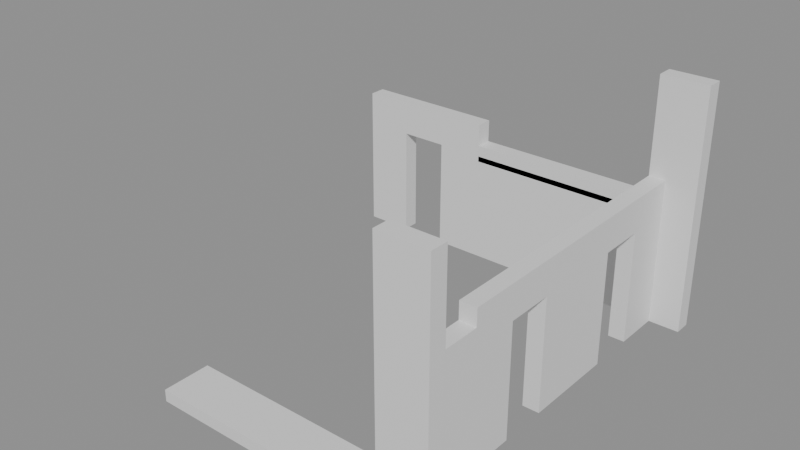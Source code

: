 # Source: building_lego.blend  (saved by Blender 5.0.119; exported with 4.5.12 LTS)
import bpy
from mathutils import Matrix  # noqa: F401  (used for matrix-valued properties, if any)

bpy.ops.wm.read_factory_settings(use_empty=True)
scene = bpy.context.scene
scene.name = 'Scene'

# ---- collections
col_01_paredes_externas = bpy.data.collections.new('01_Paredes_Externas'); scene.collection.children.link(col_01_paredes_externas)
col_03_pisos_escadas = bpy.data.collections.new('03_Pisos_Escadas'); scene.collection.children.link(col_03_pisos_escadas)

# ---- materials (node trees are filled in below, after node groups)
mat_mat_parede_externa = bpy.data.materials.new('Mat_Parede_Externa')
mat_mat_pisos = bpy.data.materials.new('Mat_Pisos')

# ---- material node trees
mat_mat_parede_externa.use_nodes = True; mat_mat_parede_externa.node_tree.nodes.clear()
_N = mat_mat_parede_externa.node_tree.nodes; _L = mat_mat_parede_externa.node_tree.links
n0 = _N.new('ShaderNodeBsdfPrincipled'); n0.name = 'BSDF - Pré-fundamentado'; n0.location = (-200, 100)
n1 = _N.new('ShaderNodeOutputMaterial'); n1.name = 'Saída de material'; n1.location = (200, 100)
_L.new(n0.outputs[0], n1.inputs[0])
n1.is_active_output = True
mat_mat_pisos.use_nodes = True; mat_mat_pisos.node_tree.nodes.clear()
_N = mat_mat_pisos.node_tree.nodes; _L = mat_mat_pisos.node_tree.links
n0 = _N.new('ShaderNodeBsdfPrincipled'); n0.name = 'BSDF - Pré-fundamentado'; n0.location = (-200, 100)
n1 = _N.new('ShaderNodeOutputMaterial'); n1.name = 'Saída de material'; n1.location = (200, 100)
_L.new(n0.outputs[0], n1.inputs[0])
n1.is_active_output = True

# ---- meshes
me_bloco_stone_post_1239_3655_z10 = bpy.data.meshes.new('Bloco_stone_post_1239_3655_z10')
me_bloco_stone_post_1239_3655_z10.from_pydata([(-0.5, -0.175, -1.2), (0.5, -0.175, -1.2), (0.5, 0.175, -1.2), (-0.5, 0.175, -1.2), (-0.5, -0.175, 1.2), (0.5, -0.175, 1.2), (0.5, 0.175, 1.2), (-0.5, 0.175, 1.2)], [], [(0, 1, 2, 3), (4, 7, 6, 5), (0, 4, 5, 1), (2, 6, 7, 3), (0, 3, 7, 4), (1, 5, 6, 2)])
me_bloco_stone_post_1239_3655_z10.materials.append(mat_mat_parede_externa)
me_bloco_stone_post_1239_3655_z10.update()
me_bloco_stone_post_1239_3655_z30 = bpy.data.meshes.new('Bloco_stone_post_1239_3655_z30')
me_bloco_stone_post_1239_3655_z30.from_pydata([(-0.5, -0.175, -0.18), (0.5, -0.175, -0.18), (0.5, 0.175, -0.18), (-0.5, 0.175, -0.18), (-0.5, -0.175, 0.18), (0.5, -0.175, 0.18), (0.5, 0.175, 0.18), (-0.5, 0.175, 0.18)], [], [(0, 1, 2, 3), (4, 7, 6, 5), (0, 4, 5, 1), (2, 6, 7, 3), (0, 3, 7, 4), (1, 5, 6, 2)])
me_bloco_stone_post_1239_3655_z30.materials.append(mat_mat_parede_externa)
me_bloco_stone_post_1239_3655_z30.update()
me_bloco_stone_pillar_1239_3655_z33 = bpy.data.meshes.new('Bloco_stone_pillar_1239_3655_z33')
me_bloco_stone_pillar_1239_3655_z33.from_pydata([(-0.5, -0.175, -1.2), (0.5, -0.175, -1.2), (0.5, 0.175, -1.2), (-0.5, 0.175, -1.2), (-0.5, -0.175, 1.2), (0.5, -0.175, 1.2), (0.5, 0.175, 1.2), (-0.5, 0.175, 1.2)], [], [(0, 1, 2, 3), (4, 7, 6, 5), (0, 4, 5, 1), (2, 6, 7, 3), (0, 3, 7, 4), (1, 5, 6, 2)])
me_bloco_stone_pillar_1239_3655_z33.materials.append(mat_mat_parede_externa)
me_bloco_stone_pillar_1239_3655_z33.update()
me_bloco_stone_arch_1232_3663_z10 = bpy.data.meshes.new('Bloco_stone_arch_1232_3663_z10')
me_bloco_stone_arch_1232_3663_z10.from_pydata([(-0.5, -0.175, -1.2), (0.5, -0.175, -1.2), (0.5, 0.175, -1.2), (-0.5, 0.175, -1.2), (-0.5, -0.175, 1.2), (0.5, -0.175, 1.2), (0.5, 0.175, 1.2), (-0.5, 0.175, 1.2)], [], [(0, 1, 2, 3), (4, 7, 6, 5), (0, 4, 5, 1), (2, 6, 7, 3), (0, 3, 7, 4), (1, 5, 6, 2)])
me_bloco_stone_arch_1232_3663_z10.materials.append(mat_mat_parede_externa)
me_bloco_stone_arch_1232_3663_z10.update()
me_bloco_stone_wall_1232_3663_z30 = bpy.data.meshes.new('Bloco_stone_wall_1232_3663_z30')
me_bloco_stone_wall_1232_3663_z30.from_pydata([(-0.5, -0.175, -0.18), (0.5, -0.175, -0.18), (0.5, 0.175, -0.18), (-0.5, 0.175, -0.18), (-0.5, -0.175, 0.18), (0.5, -0.175, 0.18), (0.5, 0.175, 0.18), (-0.5, 0.175, 0.18)], [], [(0, 1, 2, 3), (4, 7, 6, 5), (0, 4, 5, 1), (2, 6, 7, 3), (0, 3, 7, 4), (1, 5, 6, 2)])
me_bloco_stone_wall_1232_3663_z30.materials.append(mat_mat_parede_externa)
me_bloco_stone_wall_1232_3663_z30.update()
me_bloco_stone_arch_1232_3663_z33 = bpy.data.meshes.new('Bloco_stone_arch_1232_3663_z33')
me_bloco_stone_arch_1232_3663_z33.from_pydata([(-0.5, -0.175, -0.18), (0.5, -0.175, -0.18), (0.5, 0.175, -0.18), (-0.5, 0.175, -0.18), (-0.5, -0.175, 0.18), (0.5, -0.175, 0.18), (0.5, 0.175, 0.18), (-0.5, 0.175, 0.18)], [], [(0, 1, 2, 3), (4, 7, 6, 5), (0, 4, 5, 1), (2, 6, 7, 3), (0, 3, 7, 4), (1, 5, 6, 2)])
me_bloco_stone_arch_1232_3663_z33.materials.append(mat_mat_parede_externa)
me_bloco_stone_arch_1232_3663_z33.update()
me_bloco_stone_wall_1233_3663_z30 = bpy.data.meshes.new('Bloco_stone_wall_1233_3663_z30')
me_bloco_stone_wall_1233_3663_z30.from_pydata([(-0.5, -0.175, -0.18), (0.5, -0.175, -0.18), (0.5, 0.175, -0.18), (-0.5, 0.175, -0.18), (-0.5, -0.175, 0.18), (0.5, -0.175, 0.18), (0.5, 0.175, 0.18), (-0.5, 0.175, 0.18)], [], [(0, 1, 2, 3), (4, 7, 6, 5), (0, 4, 5, 1), (2, 6, 7, 3), (0, 3, 7, 4), (1, 5, 6, 2)])
me_bloco_stone_wall_1233_3663_z30.materials.append(mat_mat_parede_externa)
me_bloco_stone_wall_1233_3663_z30.update()
me_bloco_stone_wall_1233_3663_z33 = bpy.data.meshes.new('Bloco_stone_wall_1233_3663_z33')
me_bloco_stone_wall_1233_3663_z33.from_pydata([(-0.5, -0.175, -0.18), (0.5, -0.175, -0.18), (0.5, 0.175, -0.18), (-0.5, 0.175, -0.18), (-0.5, -0.175, 0.18), (0.5, -0.175, 0.18), (0.5, 0.175, 0.18), (-0.5, 0.175, 0.18)], [], [(0, 1, 2, 3), (4, 7, 6, 5), (0, 4, 5, 1), (2, 6, 7, 3), (0, 3, 7, 4), (1, 5, 6, 2)])
me_bloco_stone_wall_1233_3663_z33.materials.append(mat_mat_parede_externa)
me_bloco_stone_wall_1233_3663_z33.update()
me_bloco_stone_arch_1234_3663_z10 = bpy.data.meshes.new('Bloco_stone_arch_1234_3663_z10')
me_bloco_stone_arch_1234_3663_z10.from_pydata([(-0.5, -0.175, -1.2), (0.5, -0.175, -1.2), (0.5, 0.175, -1.2), (-0.5, 0.175, -1.2), (-0.5, -0.175, 1.2), (0.5, -0.175, 1.2), (0.5, 0.175, 1.2), (-0.5, 0.175, 1.2)], [], [(0, 1, 2, 3), (4, 7, 6, 5), (0, 4, 5, 1), (2, 6, 7, 3), (0, 3, 7, 4), (1, 5, 6, 2)])
me_bloco_stone_arch_1234_3663_z10.materials.append(mat_mat_parede_externa)
me_bloco_stone_arch_1234_3663_z10.update()
me_bloco_stone_wall_1234_3663_z30 = bpy.data.meshes.new('Bloco_stone_wall_1234_3663_z30')
me_bloco_stone_wall_1234_3663_z30.from_pydata([(-0.5, -0.175, -0.18), (0.5, -0.175, -0.18), (0.5, 0.175, -0.18), (-0.5, 0.175, -0.18), (-0.5, -0.175, 0.18), (0.5, -0.175, 0.18), (0.5, 0.175, 0.18), (-0.5, 0.175, 0.18)], [], [(0, 1, 2, 3), (4, 7, 6, 5), (0, 4, 5, 1), (2, 6, 7, 3), (0, 3, 7, 4), (1, 5, 6, 2)])
me_bloco_stone_wall_1234_3663_z30.materials.append(mat_mat_parede_externa)
me_bloco_stone_wall_1234_3663_z30.update()
me_bloco_stone_arch_1234_3663_z33 = bpy.data.meshes.new('Bloco_stone_arch_1234_3663_z33')
me_bloco_stone_arch_1234_3663_z33.from_pydata([(-0.5, -0.175, -0.18), (0.5, -0.175, -0.18), (0.5, 0.175, -0.18), (-0.5, 0.175, -0.18), (-0.5, -0.175, 0.18), (0.5, -0.175, 0.18), (0.5, 0.175, 0.18), (-0.5, 0.175, 0.18)], [], [(0, 1, 2, 3), (4, 7, 6, 5), (0, 4, 5, 1), (2, 6, 7, 3), (0, 3, 7, 4), (1, 5, 6, 2)])
me_bloco_stone_arch_1234_3663_z33.materials.append(mat_mat_parede_externa)
me_bloco_stone_arch_1234_3663_z33.update()
me_bloco_stone_wall_1235_3663_z10 = bpy.data.meshes.new('Bloco_stone_wall_1235_3663_z10')
me_bloco_stone_wall_1235_3663_z10.from_pydata([(-0.5, -0.175, -1.2), (0.5, -0.175, -1.2), (0.5, 0.175, -1.2), (-0.5, 0.175, -1.2), (-0.5, -0.175, 1.2), (0.5, -0.175, 1.2), (0.5, 0.175, 1.2), (-0.5, 0.175, 1.2)], [], [(0, 1, 2, 3), (4, 7, 6, 5), (0, 4, 5, 1), (2, 6, 7, 3), (0, 3, 7, 4), (1, 5, 6, 2)])
me_bloco_stone_wall_1235_3663_z10.materials.append(mat_mat_parede_externa)
me_bloco_stone_wall_1235_3663_z10.update()
me_bloco_stone_wall_1235_3663_z29 = bpy.data.meshes.new('Bloco_stone_wall_1235_3663_z29')
me_bloco_stone_wall_1235_3663_z29.from_pydata([(-0.5, -0.175, -0.18), (0.5, -0.175, -0.18), (0.5, 0.175, -0.18), (-0.5, 0.175, -0.18), (-0.5, -0.175, 0.18), (0.5, -0.175, 0.18), (0.5, 0.175, 0.18), (-0.5, 0.175, 0.18)], [], [(0, 1, 2, 3), (4, 7, 6, 5), (0, 4, 5, 1), (2, 6, 7, 3), (0, 3, 7, 4), (1, 5, 6, 2)])
me_bloco_stone_wall_1235_3663_z29.materials.append(mat_mat_parede_externa)
me_bloco_stone_wall_1235_3663_z29.update()
me_bloco_stone_wall_1236_3663_z10 = bpy.data.meshes.new('Bloco_stone_wall_1236_3663_z10')
me_bloco_stone_wall_1236_3663_z10.from_pydata([(-0.5, -0.175, -1.2), (0.5, -0.175, -1.2), (0.5, 0.175, -1.2), (-0.5, 0.175, -1.2), (-0.5, -0.175, 1.2), (0.5, -0.175, 1.2), (0.5, 0.175, 1.2), (-0.5, 0.175, 1.2)], [], [(0, 1, 2, 3), (4, 7, 6, 5), (0, 4, 5, 1), (2, 6, 7, 3), (0, 3, 7, 4), (1, 5, 6, 2)])
me_bloco_stone_wall_1236_3663_z10.materials.append(mat_mat_parede_externa)
me_bloco_stone_wall_1236_3663_z10.update()
me_bloco_stone_wall_1236_3663_z29 = bpy.data.meshes.new('Bloco_stone_wall_1236_3663_z29')
me_bloco_stone_wall_1236_3663_z29.from_pydata([(-0.5, -0.175, -0.18), (0.5, -0.175, -0.18), (0.5, 0.175, -0.18), (-0.5, 0.175, -0.18), (-0.5, -0.175, 0.18), (0.5, -0.175, 0.18), (0.5, 0.175, 0.18), (-0.5, 0.175, 0.18)], [], [(0, 1, 2, 3), (4, 7, 6, 5), (0, 4, 5, 1), (2, 6, 7, 3), (0, 3, 7, 4), (1, 5, 6, 2)])
me_bloco_stone_wall_1236_3663_z29.materials.append(mat_mat_parede_externa)
me_bloco_stone_wall_1236_3663_z29.update()
me_bloco_stone_wall_1237_3663_z10 = bpy.data.meshes.new('Bloco_stone_wall_1237_3663_z10')
me_bloco_stone_wall_1237_3663_z10.from_pydata([(-0.5, -0.175, -1.2), (0.5, -0.175, -1.2), (0.5, 0.175, -1.2), (-0.5, 0.175, -1.2), (-0.5, -0.175, 1.2), (0.5, -0.175, 1.2), (0.5, 0.175, 1.2), (-0.5, 0.175, 1.2)], [], [(0, 1, 2, 3), (4, 7, 6, 5), (0, 4, 5, 1), (2, 6, 7, 3), (0, 3, 7, 4), (1, 5, 6, 2)])
me_bloco_stone_wall_1237_3663_z10.materials.append(mat_mat_parede_externa)
me_bloco_stone_wall_1237_3663_z10.update()
me_bloco_stone_wall_1237_3663_z29 = bpy.data.meshes.new('Bloco_stone_wall_1237_3663_z29')
me_bloco_stone_wall_1237_3663_z29.from_pydata([(-0.5, -0.175, -0.18), (0.5, -0.175, -0.18), (0.5, 0.175, -0.18), (-0.5, 0.175, -0.18), (-0.5, -0.175, 0.18), (0.5, -0.175, 0.18), (0.5, 0.175, 0.18), (-0.5, 0.175, 0.18)], [], [(0, 1, 2, 3), (4, 7, 6, 5), (0, 4, 5, 1), (2, 6, 7, 3), (0, 3, 7, 4), (1, 5, 6, 2)])
me_bloco_stone_wall_1237_3663_z29.materials.append(mat_mat_parede_externa)
me_bloco_stone_wall_1237_3663_z29.update()
me_bloco_stone_wall_1238_3663_z10 = bpy.data.meshes.new('Bloco_stone_wall_1238_3663_z10')
me_bloco_stone_wall_1238_3663_z10.from_pydata([(-0.5, -0.175, -1.2), (0.5, -0.175, -1.2), (0.5, 0.175, -1.2), (-0.5, 0.175, -1.2), (-0.5, -0.175, 1.2), (0.5, -0.175, 1.2), (0.5, 0.175, 1.2), (-0.5, 0.175, 1.2)], [], [(0, 1, 2, 3), (4, 7, 6, 5), (0, 4, 5, 1), (2, 6, 7, 3), (0, 3, 7, 4), (1, 5, 6, 2)])
me_bloco_stone_wall_1238_3663_z10.materials.append(mat_mat_parede_externa)
me_bloco_stone_wall_1238_3663_z10.update()
me_bloco_stone_wall_1238_3663_z29 = bpy.data.meshes.new('Bloco_stone_wall_1238_3663_z29')
me_bloco_stone_wall_1238_3663_z29.from_pydata([(-0.5, -0.175, -0.18), (0.5, -0.175, -0.18), (0.5, 0.175, -0.18), (-0.5, 0.175, -0.18), (-0.5, -0.175, 0.18), (0.5, -0.175, 0.18), (0.5, 0.175, 0.18), (-0.5, 0.175, 0.18)], [], [(0, 1, 2, 3), (4, 7, 6, 5), (0, 4, 5, 1), (2, 6, 7, 3), (0, 3, 7, 4), (1, 5, 6, 2)])
me_bloco_stone_wall_1238_3663_z29.materials.append(mat_mat_parede_externa)
me_bloco_stone_wall_1238_3663_z29.update()
me_bloco_stone_wall_1239_3663_z10 = bpy.data.meshes.new('Bloco_stone_wall_1239_3663_z10')
me_bloco_stone_wall_1239_3663_z10.from_pydata([(-0.5, -0.175, -1.2), (0.5, -0.175, -1.2), (0.5, 0.175, -1.2), (-0.5, 0.175, -1.2), (-0.5, -0.175, 1.2), (0.5, -0.175, 1.2), (0.5, 0.175, 1.2), (-0.5, 0.175, 1.2)], [], [(0, 1, 2, 3), (4, 7, 6, 5), (0, 4, 5, 1), (2, 6, 7, 3), (0, 3, 7, 4), (1, 5, 6, 2)])
me_bloco_stone_wall_1239_3663_z10.materials.append(mat_mat_parede_externa)
me_bloco_stone_wall_1239_3663_z10.update()
me_bloco_stone_wall_1239_3663_z30 = bpy.data.meshes.new('Bloco_stone_wall_1239_3663_z30')
me_bloco_stone_wall_1239_3663_z30.from_pydata([(-0.5, -0.175, -0.18), (0.5, -0.175, -0.18), (0.5, 0.175, -0.18), (-0.5, 0.175, -0.18), (-0.5, -0.175, 0.18), (0.5, -0.175, 0.18), (0.5, 0.175, 0.18), (-0.5, 0.175, 0.18)], [], [(0, 1, 2, 3), (4, 7, 6, 5), (0, 4, 5, 1), (2, 6, 7, 3), (0, 3, 7, 4), (1, 5, 6, 2)])
me_bloco_stone_wall_1239_3663_z30.materials.append(mat_mat_parede_externa)
me_bloco_stone_wall_1239_3663_z30.update()
me_bloco_stone_pillar_1239_3663_z33 = bpy.data.meshes.new('Bloco_stone_pillar_1239_3663_z33')
me_bloco_stone_pillar_1239_3663_z33.from_pydata([(-0.5, -0.175, -1.2), (0.5, -0.175, -1.2), (0.5, 0.175, -1.2), (-0.5, 0.175, -1.2), (-0.5, -0.175, 1.2), (0.5, -0.175, 1.2), (0.5, 0.175, 1.2), (-0.5, 0.175, 1.2)], [], [(0, 1, 2, 3), (4, 7, 6, 5), (0, 4, 5, 1), (2, 6, 7, 3), (0, 3, 7, 4), (1, 5, 6, 2)])
me_bloco_stone_pillar_1239_3663_z33.materials.append(mat_mat_parede_externa)
me_bloco_stone_pillar_1239_3663_z33.update()
me_bloco_stone_wall_1239_3656_z10 = bpy.data.meshes.new('Bloco_stone_wall_1239_3656_z10')
me_bloco_stone_wall_1239_3656_z10.from_pydata([(-0.175, -0.5, -1.2), (0.175, -0.5, -1.2), (0.175, 0.5, -1.2), (-0.175, 0.5, -1.2), (-0.175, -0.5, 1.2), (0.175, -0.5, 1.2), (0.175, 0.5, 1.2), (-0.175, 0.5, 1.2)], [], [(0, 1, 2, 3), (4, 7, 6, 5), (0, 4, 5, 1), (2, 6, 7, 3), (0, 3, 7, 4), (1, 5, 6, 2)])
me_bloco_stone_wall_1239_3656_z10.materials.append(mat_mat_parede_externa)
me_bloco_stone_wall_1239_3656_z10.update()
me_bloco_stone_wall_1239_3656_z30 = bpy.data.meshes.new('Bloco_stone_wall_1239_3656_z30')
me_bloco_stone_wall_1239_3656_z30.from_pydata([(-0.175, -0.5, -0.18), (0.175, -0.5, -0.18), (0.175, 0.5, -0.18), (-0.175, 0.5, -0.18), (-0.175, -0.5, 0.18), (0.175, -0.5, 0.18), (0.175, 0.5, 0.18), (-0.175, 0.5, 0.18)], [], [(0, 1, 2, 3), (4, 7, 6, 5), (0, 4, 5, 1), (2, 6, 7, 3), (0, 3, 7, 4), (1, 5, 6, 2)])
me_bloco_stone_wall_1239_3656_z30.materials.append(mat_mat_parede_externa)
me_bloco_stone_wall_1239_3656_z30.update()
me_bloco_stone_arch_1239_3657_z10 = bpy.data.meshes.new('Bloco_stone_arch_1239_3657_z10')
me_bloco_stone_arch_1239_3657_z10.from_pydata([(-0.175, -0.5, -1.2), (0.175, -0.5, -1.2), (0.175, 0.5, -1.2), (-0.175, 0.5, -1.2), (-0.175, -0.5, 1.2), (0.175, -0.5, 1.2), (0.175, 0.5, 1.2), (-0.175, 0.5, 1.2)], [], [(0, 1, 2, 3), (4, 7, 6, 5), (0, 4, 5, 1), (2, 6, 7, 3), (0, 3, 7, 4), (1, 5, 6, 2)])
me_bloco_stone_arch_1239_3657_z10.materials.append(mat_mat_parede_externa)
me_bloco_stone_arch_1239_3657_z10.update()
me_bloco_stone_wall_1239_3657_z30 = bpy.data.meshes.new('Bloco_stone_wall_1239_3657_z30')
me_bloco_stone_wall_1239_3657_z30.from_pydata([(-0.175, -0.5, -0.18), (0.175, -0.5, -0.18), (0.175, 0.5, -0.18), (-0.175, 0.5, -0.18), (-0.175, -0.5, 0.18), (0.175, -0.5, 0.18), (0.175, 0.5, 0.18), (-0.175, 0.5, 0.18)], [], [(0, 1, 2, 3), (4, 7, 6, 5), (0, 4, 5, 1), (2, 6, 7, 3), (0, 3, 7, 4), (1, 5, 6, 2)])
me_bloco_stone_wall_1239_3657_z30.materials.append(mat_mat_parede_externa)
me_bloco_stone_wall_1239_3657_z30.update()
me_bloco_stone_arch_1239_3657_z33 = bpy.data.meshes.new('Bloco_stone_arch_1239_3657_z33')
me_bloco_stone_arch_1239_3657_z33.from_pydata([(-0.175, -0.5, -0.18), (0.175, -0.5, -0.18), (0.175, 0.5, -0.18), (-0.175, 0.5, -0.18), (-0.175, -0.5, 0.18), (0.175, -0.5, 0.18), (0.175, 0.5, 0.18), (-0.175, 0.5, 0.18)], [], [(0, 1, 2, 3), (4, 7, 6, 5), (0, 4, 5, 1), (2, 6, 7, 3), (0, 3, 7, 4), (1, 5, 6, 2)])
me_bloco_stone_arch_1239_3657_z33.materials.append(mat_mat_parede_externa)
me_bloco_stone_arch_1239_3657_z33.update()
me_bloco_stone_wall_1239_3658_z30 = bpy.data.meshes.new('Bloco_stone_wall_1239_3658_z30')
me_bloco_stone_wall_1239_3658_z30.from_pydata([(-0.175, -0.5, -0.18), (0.175, -0.5, -0.18), (0.175, 0.5, -0.18), (-0.175, 0.5, -0.18), (-0.175, -0.5, 0.18), (0.175, -0.5, 0.18), (0.175, 0.5, 0.18), (-0.175, 0.5, 0.18)], [], [(0, 1, 2, 3), (4, 7, 6, 5), (0, 4, 5, 1), (2, 6, 7, 3), (0, 3, 7, 4), (1, 5, 6, 2)])
me_bloco_stone_wall_1239_3658_z30.materials.append(mat_mat_parede_externa)
me_bloco_stone_wall_1239_3658_z30.update()
me_bloco_stone_wall_1239_3658_z33 = bpy.data.meshes.new('Bloco_stone_wall_1239_3658_z33')
me_bloco_stone_wall_1239_3658_z33.from_pydata([(-0.175, -0.5, -0.18), (0.175, -0.5, -0.18), (0.175, 0.5, -0.18), (-0.175, 0.5, -0.18), (-0.175, -0.5, 0.18), (0.175, -0.5, 0.18), (0.175, 0.5, 0.18), (-0.175, 0.5, 0.18)], [], [(0, 1, 2, 3), (4, 7, 6, 5), (0, 4, 5, 1), (2, 6, 7, 3), (0, 3, 7, 4), (1, 5, 6, 2)])
me_bloco_stone_wall_1239_3658_z33.materials.append(mat_mat_parede_externa)
me_bloco_stone_wall_1239_3658_z33.update()
me_bloco_stone_arch_1239_3659_z10 = bpy.data.meshes.new('Bloco_stone_arch_1239_3659_z10')
me_bloco_stone_arch_1239_3659_z10.from_pydata([(-0.175, -0.5, -1.2), (0.175, -0.5, -1.2), (0.175, 0.5, -1.2), (-0.175, 0.5, -1.2), (-0.175, -0.5, 1.2), (0.175, -0.5, 1.2), (0.175, 0.5, 1.2), (-0.175, 0.5, 1.2)], [], [(0, 1, 2, 3), (4, 7, 6, 5), (0, 4, 5, 1), (2, 6, 7, 3), (0, 3, 7, 4), (1, 5, 6, 2)])
me_bloco_stone_arch_1239_3659_z10.materials.append(mat_mat_parede_externa)
me_bloco_stone_arch_1239_3659_z10.update()
me_bloco_stone_wall_1239_3659_z30 = bpy.data.meshes.new('Bloco_stone_wall_1239_3659_z30')
me_bloco_stone_wall_1239_3659_z30.from_pydata([(-0.175, -0.5, -0.18), (0.175, -0.5, -0.18), (0.175, 0.5, -0.18), (-0.175, 0.5, -0.18), (-0.175, -0.5, 0.18), (0.175, -0.5, 0.18), (0.175, 0.5, 0.18), (-0.175, 0.5, 0.18)], [], [(0, 1, 2, 3), (4, 7, 6, 5), (0, 4, 5, 1), (2, 6, 7, 3), (0, 3, 7, 4), (1, 5, 6, 2)])
me_bloco_stone_wall_1239_3659_z30.materials.append(mat_mat_parede_externa)
me_bloco_stone_wall_1239_3659_z30.update()
me_bloco_stone_arch_1239_3659_z33 = bpy.data.meshes.new('Bloco_stone_arch_1239_3659_z33')
me_bloco_stone_arch_1239_3659_z33.from_pydata([(-0.175, -0.5, -0.18), (0.175, -0.5, -0.18), (0.175, 0.5, -0.18), (-0.175, 0.5, -0.18), (-0.175, -0.5, 0.18), (0.175, -0.5, 0.18), (0.175, 0.5, 0.18), (-0.175, 0.5, 0.18)], [], [(0, 1, 2, 3), (4, 7, 6, 5), (0, 4, 5, 1), (2, 6, 7, 3), (0, 3, 7, 4), (1, 5, 6, 2)])
me_bloco_stone_arch_1239_3659_z33.materials.append(mat_mat_parede_externa)
me_bloco_stone_arch_1239_3659_z33.update()
me_bloco_stone_arch_1239_3660_z10 = bpy.data.meshes.new('Bloco_stone_arch_1239_3660_z10')
me_bloco_stone_arch_1239_3660_z10.from_pydata([(-0.175, -0.5, -1.2), (0.175, -0.5, -1.2), (0.175, 0.5, -1.2), (-0.175, 0.5, -1.2), (-0.175, -0.5, 1.2), (0.175, -0.5, 1.2), (0.175, 0.5, 1.2), (-0.175, 0.5, 1.2)], [], [(0, 1, 2, 3), (4, 7, 6, 5), (0, 4, 5, 1), (2, 6, 7, 3), (0, 3, 7, 4), (1, 5, 6, 2)])
me_bloco_stone_arch_1239_3660_z10.materials.append(mat_mat_parede_externa)
me_bloco_stone_arch_1239_3660_z10.update()
me_bloco_stone_wall_1239_3660_z30 = bpy.data.meshes.new('Bloco_stone_wall_1239_3660_z30')
me_bloco_stone_wall_1239_3660_z30.from_pydata([(-0.175, -0.5, -0.18), (0.175, -0.5, -0.18), (0.175, 0.5, -0.18), (-0.175, 0.5, -0.18), (-0.175, -0.5, 0.18), (0.175, -0.5, 0.18), (0.175, 0.5, 0.18), (-0.175, 0.5, 0.18)], [], [(0, 1, 2, 3), (4, 7, 6, 5), (0, 4, 5, 1), (2, 6, 7, 3), (0, 3, 7, 4), (1, 5, 6, 2)])
me_bloco_stone_wall_1239_3660_z30.materials.append(mat_mat_parede_externa)
me_bloco_stone_wall_1239_3660_z30.update()
me_bloco_stone_arch_1239_3660_z33 = bpy.data.meshes.new('Bloco_stone_arch_1239_3660_z33')
me_bloco_stone_arch_1239_3660_z33.from_pydata([(-0.175, -0.5, -0.18), (0.175, -0.5, -0.18), (0.175, 0.5, -0.18), (-0.175, 0.5, -0.18), (-0.175, -0.5, 0.18), (0.175, -0.5, 0.18), (0.175, 0.5, 0.18), (-0.175, 0.5, 0.18)], [], [(0, 1, 2, 3), (4, 7, 6, 5), (0, 4, 5, 1), (2, 6, 7, 3), (0, 3, 7, 4), (1, 5, 6, 2)])
me_bloco_stone_arch_1239_3660_z33.materials.append(mat_mat_parede_externa)
me_bloco_stone_arch_1239_3660_z33.update()
me_bloco_stone_wall_1239_3661_z30 = bpy.data.meshes.new('Bloco_stone_wall_1239_3661_z30')
me_bloco_stone_wall_1239_3661_z30.from_pydata([(-0.175, -0.5, -0.18), (0.175, -0.5, -0.18), (0.175, 0.5, -0.18), (-0.175, 0.5, -0.18), (-0.175, -0.5, 0.18), (0.175, -0.5, 0.18), (0.175, 0.5, 0.18), (-0.175, 0.5, 0.18)], [], [(0, 1, 2, 3), (4, 7, 6, 5), (0, 4, 5, 1), (2, 6, 7, 3), (0, 3, 7, 4), (1, 5, 6, 2)])
me_bloco_stone_wall_1239_3661_z30.materials.append(mat_mat_parede_externa)
me_bloco_stone_wall_1239_3661_z30.update()
me_bloco_stone_wall_1239_3661_z33 = bpy.data.meshes.new('Bloco_stone_wall_1239_3661_z33')
me_bloco_stone_wall_1239_3661_z33.from_pydata([(-0.175, -0.5, -0.18), (0.175, -0.5, -0.18), (0.175, 0.5, -0.18), (-0.175, 0.5, -0.18), (-0.175, -0.5, 0.18), (0.175, -0.5, 0.18), (0.175, 0.5, 0.18), (-0.175, 0.5, 0.18)], [], [(0, 1, 2, 3), (4, 7, 6, 5), (0, 4, 5, 1), (2, 6, 7, 3), (0, 3, 7, 4), (1, 5, 6, 2)])
me_bloco_stone_wall_1239_3661_z33.materials.append(mat_mat_parede_externa)
me_bloco_stone_wall_1239_3661_z33.update()
me_bloco_stone_arch_1239_3662_z10 = bpy.data.meshes.new('Bloco_stone_arch_1239_3662_z10')
me_bloco_stone_arch_1239_3662_z10.from_pydata([(-0.175, -0.5, -1.2), (0.175, -0.5, -1.2), (0.175, 0.5, -1.2), (-0.175, 0.5, -1.2), (-0.175, -0.5, 1.2), (0.175, -0.5, 1.2), (0.175, 0.5, 1.2), (-0.175, 0.5, 1.2)], [], [(0, 1, 2, 3), (4, 7, 6, 5), (0, 4, 5, 1), (2, 6, 7, 3), (0, 3, 7, 4), (1, 5, 6, 2)])
me_bloco_stone_arch_1239_3662_z10.materials.append(mat_mat_parede_externa)
me_bloco_stone_arch_1239_3662_z10.update()
me_bloco_stone_wall_1239_3662_z30 = bpy.data.meshes.new('Bloco_stone_wall_1239_3662_z30')
me_bloco_stone_wall_1239_3662_z30.from_pydata([(-0.175, -0.5, -0.18), (0.175, -0.5, -0.18), (0.175, 0.5, -0.18), (-0.175, 0.5, -0.18), (-0.175, -0.5, 0.18), (0.175, -0.5, 0.18), (0.175, 0.5, 0.18), (-0.175, 0.5, 0.18)], [], [(0, 1, 2, 3), (4, 7, 6, 5), (0, 4, 5, 1), (2, 6, 7, 3), (0, 3, 7, 4), (1, 5, 6, 2)])
me_bloco_stone_wall_1239_3662_z30.materials.append(mat_mat_parede_externa)
me_bloco_stone_wall_1239_3662_z30.update()
me_bloco_stone_arch_1239_3662_z33 = bpy.data.meshes.new('Bloco_stone_arch_1239_3662_z33')
me_bloco_stone_arch_1239_3662_z33.from_pydata([(-0.175, -0.5, -0.18), (0.175, -0.5, -0.18), (0.175, 0.5, -0.18), (-0.175, 0.5, -0.18), (-0.175, -0.5, 0.18), (0.175, -0.5, 0.18), (0.175, 0.5, 0.18), (-0.175, 0.5, 0.18)], [], [(0, 1, 2, 3), (4, 7, 6, 5), (0, 4, 5, 1), (2, 6, 7, 3), (0, 3, 7, 4), (1, 5, 6, 2)])
me_bloco_stone_arch_1239_3662_z33.materials.append(mat_mat_parede_externa)
me_bloco_stone_arch_1239_3662_z33.update()
me_degrau_1234_3655_z10 = bpy.data.meshes.new('Degrau_1234_3655_z10')
me_degrau_1234_3655_z10.from_pydata([(-0.5, -0.5, -0.125), (0.5, -0.5, -0.125), (0.5, 0.5, -0.125), (-0.5, 0.5, -0.125), (-0.5, -0.5, 0.125), (0.5, -0.5, 0.125), (0.5, 0.5, 0.125), (-0.5, 0.5, 0.125)], [], [(0, 1, 2, 3), (4, 7, 6, 5), (0, 4, 5, 1), (2, 6, 7, 3), (0, 3, 7, 4), (1, 5, 6, 2)])
me_degrau_1234_3655_z10.materials.append(mat_mat_pisos)
me_degrau_1234_3655_z10.update()
me_degrau_1235_3655_z10 = bpy.data.meshes.new('Degrau_1235_3655_z10')
me_degrau_1235_3655_z10.from_pydata([(-0.5, -0.5, -0.125), (0.5, -0.5, -0.125), (0.5, 0.5, -0.125), (-0.5, 0.5, -0.125), (-0.5, -0.5, 0.125), (0.5, -0.5, 0.125), (0.5, 0.5, 0.125), (-0.5, 0.5, 0.125)], [], [(0, 1, 2, 3), (4, 7, 6, 5), (0, 4, 5, 1), (2, 6, 7, 3), (0, 3, 7, 4), (1, 5, 6, 2)])
me_degrau_1235_3655_z10.materials.append(mat_mat_pisos)
me_degrau_1235_3655_z10.update()
me_degrau_1236_3655_z10 = bpy.data.meshes.new('Degrau_1236_3655_z10')
me_degrau_1236_3655_z10.from_pydata([(-0.5, -0.5, -0.125), (0.5, -0.5, -0.125), (0.5, 0.5, -0.125), (-0.5, 0.5, -0.125), (-0.5, -0.5, 0.125), (0.5, -0.5, 0.125), (0.5, 0.5, 0.125), (-0.5, 0.5, 0.125)], [], [(0, 1, 2, 3), (4, 7, 6, 5), (0, 4, 5, 1), (2, 6, 7, 3), (0, 3, 7, 4), (1, 5, 6, 2)])
me_degrau_1236_3655_z10.materials.append(mat_mat_pisos)
me_degrau_1236_3655_z10.update()
me_degrau_1237_3655_z10 = bpy.data.meshes.new('Degrau_1237_3655_z10')
me_degrau_1237_3655_z10.from_pydata([(-0.5, -0.5, -0.125), (0.5, -0.5, -0.125), (0.5, 0.5, -0.125), (-0.5, 0.5, -0.125), (-0.5, -0.5, 0.125), (0.5, -0.5, 0.125), (0.5, 0.5, 0.125), (-0.5, 0.5, 0.125)], [], [(0, 1, 2, 3), (4, 7, 6, 5), (0, 4, 5, 1), (2, 6, 7, 3), (0, 3, 7, 4), (1, 5, 6, 2)])
me_degrau_1237_3655_z10.materials.append(mat_mat_pisos)
me_degrau_1237_3655_z10.update()

# ---- objects
ob_parede_externa_norte_y3655_x1239_1239 = bpy.data.objects.new('Parede_Externa_Norte_Y3655_X1239_1239', None)
ob_bloco_stone_post_1239_3655_z10 = bpy.data.objects.new('Bloco_stone_post_1239_3655_z10', me_bloco_stone_post_1239_3655_z10)
ob_bloco_stone_post_1239_3655_z30 = bpy.data.objects.new('Bloco_stone_post_1239_3655_z30', me_bloco_stone_post_1239_3655_z30)
ob_bloco_stone_pillar_1239_3655_z33 = bpy.data.objects.new('Bloco_stone_pillar_1239_3655_z33', me_bloco_stone_pillar_1239_3655_z33)
ob_parede_externa_sul_y3663_x1232_1239 = bpy.data.objects.new('Parede_Externa_Sul_Y3663_X1232_1239', None)
ob_bloco_stone_arch_1232_3663_z10 = bpy.data.objects.new('Bloco_stone_arch_1232_3663_z10', me_bloco_stone_arch_1232_3663_z10)
ob_bloco_stone_wall_1232_3663_z30 = bpy.data.objects.new('Bloco_stone_wall_1232_3663_z30', me_bloco_stone_wall_1232_3663_z30)
ob_bloco_stone_arch_1232_3663_z33 = bpy.data.objects.new('Bloco_stone_arch_1232_3663_z33', me_bloco_stone_arch_1232_3663_z33)
ob_bloco_stone_wall_1233_3663_z30 = bpy.data.objects.new('Bloco_stone_wall_1233_3663_z30', me_bloco_stone_wall_1233_3663_z30)
ob_bloco_stone_wall_1233_3663_z33 = bpy.data.objects.new('Bloco_stone_wall_1233_3663_z33', me_bloco_stone_wall_1233_3663_z33)
ob_bloco_stone_arch_1234_3663_z10 = bpy.data.objects.new('Bloco_stone_arch_1234_3663_z10', me_bloco_stone_arch_1234_3663_z10)
ob_bloco_stone_wall_1234_3663_z30 = bpy.data.objects.new('Bloco_stone_wall_1234_3663_z30', me_bloco_stone_wall_1234_3663_z30)
ob_bloco_stone_arch_1234_3663_z33 = bpy.data.objects.new('Bloco_stone_arch_1234_3663_z33', me_bloco_stone_arch_1234_3663_z33)
ob_bloco_stone_wall_1235_3663_z10 = bpy.data.objects.new('Bloco_stone_wall_1235_3663_z10', me_bloco_stone_wall_1235_3663_z10)
ob_bloco_stone_wall_1235_3663_z29 = bpy.data.objects.new('Bloco_stone_wall_1235_3663_z29', me_bloco_stone_wall_1235_3663_z29)
ob_bloco_stone_wall_1236_3663_z10 = bpy.data.objects.new('Bloco_stone_wall_1236_3663_z10', me_bloco_stone_wall_1236_3663_z10)
ob_bloco_stone_wall_1236_3663_z29 = bpy.data.objects.new('Bloco_stone_wall_1236_3663_z29', me_bloco_stone_wall_1236_3663_z29)
ob_bloco_stone_wall_1237_3663_z10 = bpy.data.objects.new('Bloco_stone_wall_1237_3663_z10', me_bloco_stone_wall_1237_3663_z10)
ob_bloco_stone_wall_1237_3663_z29 = bpy.data.objects.new('Bloco_stone_wall_1237_3663_z29', me_bloco_stone_wall_1237_3663_z29)
ob_bloco_stone_wall_1238_3663_z10 = bpy.data.objects.new('Bloco_stone_wall_1238_3663_z10', me_bloco_stone_wall_1238_3663_z10)
ob_bloco_stone_wall_1238_3663_z29 = bpy.data.objects.new('Bloco_stone_wall_1238_3663_z29', me_bloco_stone_wall_1238_3663_z29)
ob_bloco_stone_wall_1239_3663_z10 = bpy.data.objects.new('Bloco_stone_wall_1239_3663_z10', me_bloco_stone_wall_1239_3663_z10)
ob_bloco_stone_wall_1239_3663_z30 = bpy.data.objects.new('Bloco_stone_wall_1239_3663_z30', me_bloco_stone_wall_1239_3663_z30)
ob_bloco_stone_pillar_1239_3663_z33 = bpy.data.objects.new('Bloco_stone_pillar_1239_3663_z33', me_bloco_stone_pillar_1239_3663_z33)
ob_parede_externa_leste_x1239_y3656_3662 = bpy.data.objects.new('Parede_Externa_Leste_X1239_Y3656_3662', None)
ob_bloco_stone_wall_1239_3656_z10 = bpy.data.objects.new('Bloco_stone_wall_1239_3656_z10', me_bloco_stone_wall_1239_3656_z10)
ob_bloco_stone_wall_1239_3656_z30 = bpy.data.objects.new('Bloco_stone_wall_1239_3656_z30', me_bloco_stone_wall_1239_3656_z30)
ob_bloco_stone_arch_1239_3657_z10 = bpy.data.objects.new('Bloco_stone_arch_1239_3657_z10', me_bloco_stone_arch_1239_3657_z10)
ob_bloco_stone_wall_1239_3657_z30 = bpy.data.objects.new('Bloco_stone_wall_1239_3657_z30', me_bloco_stone_wall_1239_3657_z30)
ob_bloco_stone_arch_1239_3657_z33 = bpy.data.objects.new('Bloco_stone_arch_1239_3657_z33', me_bloco_stone_arch_1239_3657_z33)
ob_bloco_stone_wall_1239_3658_z30 = bpy.data.objects.new('Bloco_stone_wall_1239_3658_z30', me_bloco_stone_wall_1239_3658_z30)
ob_bloco_stone_wall_1239_3658_z33 = bpy.data.objects.new('Bloco_stone_wall_1239_3658_z33', me_bloco_stone_wall_1239_3658_z33)
ob_bloco_stone_arch_1239_3659_z10 = bpy.data.objects.new('Bloco_stone_arch_1239_3659_z10', me_bloco_stone_arch_1239_3659_z10)
ob_bloco_stone_wall_1239_3659_z30 = bpy.data.objects.new('Bloco_stone_wall_1239_3659_z30', me_bloco_stone_wall_1239_3659_z30)
ob_bloco_stone_arch_1239_3659_z33 = bpy.data.objects.new('Bloco_stone_arch_1239_3659_z33', me_bloco_stone_arch_1239_3659_z33)
ob_bloco_stone_arch_1239_3660_z10 = bpy.data.objects.new('Bloco_stone_arch_1239_3660_z10', me_bloco_stone_arch_1239_3660_z10)
ob_bloco_stone_wall_1239_3660_z30 = bpy.data.objects.new('Bloco_stone_wall_1239_3660_z30', me_bloco_stone_wall_1239_3660_z30)
ob_bloco_stone_arch_1239_3660_z33 = bpy.data.objects.new('Bloco_stone_arch_1239_3660_z33', me_bloco_stone_arch_1239_3660_z33)
ob_bloco_stone_wall_1239_3661_z30 = bpy.data.objects.new('Bloco_stone_wall_1239_3661_z30', me_bloco_stone_wall_1239_3661_z30)
ob_bloco_stone_wall_1239_3661_z33 = bpy.data.objects.new('Bloco_stone_wall_1239_3661_z33', me_bloco_stone_wall_1239_3661_z33)
ob_bloco_stone_arch_1239_3662_z10 = bpy.data.objects.new('Bloco_stone_arch_1239_3662_z10', me_bloco_stone_arch_1239_3662_z10)
ob_bloco_stone_wall_1239_3662_z30 = bpy.data.objects.new('Bloco_stone_wall_1239_3662_z30', me_bloco_stone_wall_1239_3662_z30)
ob_bloco_stone_arch_1239_3662_z33 = bpy.data.objects.new('Bloco_stone_arch_1239_3662_z33', me_bloco_stone_arch_1239_3662_z33)
ob_escadas_corrim_os = bpy.data.objects.new('Escadas_Corrimãos', None)
ob_degrau_1234_3655_z10 = bpy.data.objects.new('Degrau_1234_3655_z10', me_degrau_1234_3655_z10)
ob_degrau_1235_3655_z10 = bpy.data.objects.new('Degrau_1235_3655_z10', me_degrau_1235_3655_z10)
ob_degrau_1236_3655_z10 = bpy.data.objects.new('Degrau_1236_3655_z10', me_degrau_1236_3655_z10)
ob_degrau_1237_3655_z10 = bpy.data.objects.new('Degrau_1237_3655_z10', me_degrau_1237_3655_z10)

# ---- transforms, parenting, visibility, modifiers, constraints
ob_parede_externa_norte_y3655_x1239_1239.location = (3.5, -4.0, 0.0)
ob_parede_externa_norte_y3655_x1239_1239.empty_display_type = 'CUBE'
ob_bloco_stone_post_1239_3655_z10.parent = ob_parede_externa_norte_y3655_x1239_1239
ob_bloco_stone_post_1239_3655_z10.matrix_parent_inverse = Matrix(((1.0, -0.0, 0.0, -3.5), (-0.0, 1.0, -0.0, 4.0), (0.0, -0.0, 1.0, -0.0), (-0.0, 0.0, -0.0, 1.0)))
ob_bloco_stone_post_1239_3655_z10.location = (3.5, -4.325, 1.2)
ob_bloco_stone_post_1239_3655_z30.parent = ob_parede_externa_norte_y3655_x1239_1239
ob_bloco_stone_post_1239_3655_z30.matrix_parent_inverse = Matrix(((1.0, -0.0, 0.0, -3.5), (-0.0, 1.0, -0.0, 4.0), (0.0, -0.0, 1.0, -0.0), (-0.0, 0.0, -0.0, 1.0)))
ob_bloco_stone_post_1239_3655_z30.location = (3.5, -4.325, 2.58)
ob_bloco_stone_pillar_1239_3655_z33.parent = ob_parede_externa_norte_y3655_x1239_1239
ob_bloco_stone_pillar_1239_3655_z33.matrix_parent_inverse = Matrix(((1.0, -0.0, 0.0, -3.5), (-0.0, 1.0, -0.0, 4.0), (0.0, -0.0, 1.0, -0.0), (-0.0, 0.0, -0.0, 1.0)))
ob_bloco_stone_pillar_1239_3655_z33.location = (3.5, -4.325, 3.96)
ob_parede_externa_sul_y3663_x1232_1239.location = (0.0, 4.0, 0.0)
ob_parede_externa_sul_y3663_x1232_1239.empty_display_type = 'CUBE'
ob_bloco_stone_arch_1232_3663_z10.parent = ob_parede_externa_sul_y3663_x1232_1239
ob_bloco_stone_arch_1232_3663_z10.matrix_parent_inverse = Matrix(((1.0, -0.0, 0.0, -0.0), (-0.0, 1.0, -0.0, -4.0), (0.0, -0.0, 1.0, -0.0), (-0.0, 0.0, -0.0, 1.0)))
ob_bloco_stone_arch_1232_3663_z10.location = (-3.5, 3.675, 1.2)
ob_bloco_stone_wall_1232_3663_z30.parent = ob_parede_externa_sul_y3663_x1232_1239
ob_bloco_stone_wall_1232_3663_z30.matrix_parent_inverse = Matrix(((1.0, -0.0, 0.0, -0.0), (-0.0, 1.0, -0.0, -4.0), (0.0, -0.0, 1.0, -0.0), (-0.0, 0.0, -0.0, 1.0)))
ob_bloco_stone_wall_1232_3663_z30.location = (-3.5, 3.675, 2.58)
ob_bloco_stone_arch_1232_3663_z33.parent = ob_parede_externa_sul_y3663_x1232_1239
ob_bloco_stone_arch_1232_3663_z33.matrix_parent_inverse = Matrix(((1.0, -0.0, 0.0, -0.0), (-0.0, 1.0, -0.0, -4.0), (0.0, -0.0, 1.0, -0.0), (-0.0, 0.0, -0.0, 1.0)))
ob_bloco_stone_arch_1232_3663_z33.location = (-3.5, 3.675, 2.94)
ob_bloco_stone_wall_1233_3663_z30.parent = ob_parede_externa_sul_y3663_x1232_1239
ob_bloco_stone_wall_1233_3663_z30.matrix_parent_inverse = Matrix(((1.0, -0.0, 0.0, -0.0), (-0.0, 1.0, -0.0, -4.0), (0.0, -0.0, 1.0, -0.0), (-0.0, 0.0, -0.0, 1.0)))
ob_bloco_stone_wall_1233_3663_z30.location = (-2.5, 3.675, 2.58)
ob_bloco_stone_wall_1233_3663_z33.parent = ob_parede_externa_sul_y3663_x1232_1239
ob_bloco_stone_wall_1233_3663_z33.matrix_parent_inverse = Matrix(((1.0, -0.0, 0.0, -0.0), (-0.0, 1.0, -0.0, -4.0), (0.0, -0.0, 1.0, -0.0), (-0.0, 0.0, -0.0, 1.0)))
ob_bloco_stone_wall_1233_3663_z33.location = (-2.5, 3.675, 2.94)
ob_bloco_stone_arch_1234_3663_z10.parent = ob_parede_externa_sul_y3663_x1232_1239
ob_bloco_stone_arch_1234_3663_z10.matrix_parent_inverse = Matrix(((1.0, -0.0, 0.0, -0.0), (-0.0, 1.0, -0.0, -4.0), (0.0, -0.0, 1.0, -0.0), (-0.0, 0.0, -0.0, 1.0)))
ob_bloco_stone_arch_1234_3663_z10.location = (-1.5, 3.675, 1.2)
ob_bloco_stone_wall_1234_3663_z30.parent = ob_parede_externa_sul_y3663_x1232_1239
ob_bloco_stone_wall_1234_3663_z30.matrix_parent_inverse = Matrix(((1.0, -0.0, 0.0, -0.0), (-0.0, 1.0, -0.0, -4.0), (0.0, -0.0, 1.0, -0.0), (-0.0, 0.0, -0.0, 1.0)))
ob_bloco_stone_wall_1234_3663_z30.location = (-1.5, 3.675, 2.58)
ob_bloco_stone_arch_1234_3663_z33.parent = ob_parede_externa_sul_y3663_x1232_1239
ob_bloco_stone_arch_1234_3663_z33.matrix_parent_inverse = Matrix(((1.0, -0.0, 0.0, -0.0), (-0.0, 1.0, -0.0, -4.0), (0.0, -0.0, 1.0, -0.0), (-0.0, 0.0, -0.0, 1.0)))
ob_bloco_stone_arch_1234_3663_z33.location = (-1.5, 3.675, 2.94)
ob_bloco_stone_wall_1235_3663_z10.parent = ob_parede_externa_sul_y3663_x1232_1239
ob_bloco_stone_wall_1235_3663_z10.matrix_parent_inverse = Matrix(((1.0, -0.0, 0.0, -0.0), (-0.0, 1.0, -0.0, -4.0), (0.0, -0.0, 1.0, -0.0), (-0.0, 0.0, -0.0, 1.0)))
ob_bloco_stone_wall_1235_3663_z10.location = (-0.5, 3.675, 1.2)
ob_bloco_stone_wall_1235_3663_z29.parent = ob_parede_externa_sul_y3663_x1232_1239
ob_bloco_stone_wall_1235_3663_z29.matrix_parent_inverse = Matrix(((1.0, -0.0, 0.0, -0.0), (-0.0, 1.0, -0.0, -4.0), (0.0, -0.0, 1.0, -0.0), (-0.0, 0.0, -0.0, 1.0)))
ob_bloco_stone_wall_1235_3663_z29.location = (-0.5, 3.675, 2.46)
ob_bloco_stone_wall_1236_3663_z10.parent = ob_parede_externa_sul_y3663_x1232_1239
ob_bloco_stone_wall_1236_3663_z10.matrix_parent_inverse = Matrix(((1.0, -0.0, 0.0, -0.0), (-0.0, 1.0, -0.0, -4.0), (0.0, -0.0, 1.0, -0.0), (-0.0, 0.0, -0.0, 1.0)))
ob_bloco_stone_wall_1236_3663_z10.location = (0.5, 3.675, 1.2)
ob_bloco_stone_wall_1236_3663_z29.parent = ob_parede_externa_sul_y3663_x1232_1239
ob_bloco_stone_wall_1236_3663_z29.matrix_parent_inverse = Matrix(((1.0, -0.0, 0.0, -0.0), (-0.0, 1.0, -0.0, -4.0), (0.0, -0.0, 1.0, -0.0), (-0.0, 0.0, -0.0, 1.0)))
ob_bloco_stone_wall_1236_3663_z29.location = (0.5, 3.675, 2.46)
ob_bloco_stone_wall_1237_3663_z10.parent = ob_parede_externa_sul_y3663_x1232_1239
ob_bloco_stone_wall_1237_3663_z10.matrix_parent_inverse = Matrix(((1.0, -0.0, 0.0, -0.0), (-0.0, 1.0, -0.0, -4.0), (0.0, -0.0, 1.0, -0.0), (-0.0, 0.0, -0.0, 1.0)))
ob_bloco_stone_wall_1237_3663_z10.location = (1.5, 3.675, 1.2)
ob_bloco_stone_wall_1237_3663_z29.parent = ob_parede_externa_sul_y3663_x1232_1239
ob_bloco_stone_wall_1237_3663_z29.matrix_parent_inverse = Matrix(((1.0, -0.0, 0.0, -0.0), (-0.0, 1.0, -0.0, -4.0), (0.0, -0.0, 1.0, -0.0), (-0.0, 0.0, -0.0, 1.0)))
ob_bloco_stone_wall_1237_3663_z29.location = (1.5, 3.675, 2.46)
ob_bloco_stone_wall_1238_3663_z10.parent = ob_parede_externa_sul_y3663_x1232_1239
ob_bloco_stone_wall_1238_3663_z10.matrix_parent_inverse = Matrix(((1.0, -0.0, 0.0, -0.0), (-0.0, 1.0, -0.0, -4.0), (0.0, -0.0, 1.0, -0.0), (-0.0, 0.0, -0.0, 1.0)))
ob_bloco_stone_wall_1238_3663_z10.location = (2.5, 3.675, 1.2)
ob_bloco_stone_wall_1238_3663_z29.parent = ob_parede_externa_sul_y3663_x1232_1239
ob_bloco_stone_wall_1238_3663_z29.matrix_parent_inverse = Matrix(((1.0, -0.0, 0.0, -0.0), (-0.0, 1.0, -0.0, -4.0), (0.0, -0.0, 1.0, -0.0), (-0.0, 0.0, -0.0, 1.0)))
ob_bloco_stone_wall_1238_3663_z29.location = (2.5, 3.675, 2.46)
ob_bloco_stone_wall_1239_3663_z10.parent = ob_parede_externa_sul_y3663_x1232_1239
ob_bloco_stone_wall_1239_3663_z10.matrix_parent_inverse = Matrix(((1.0, -0.0, 0.0, -0.0), (-0.0, 1.0, -0.0, -4.0), (0.0, -0.0, 1.0, -0.0), (-0.0, 0.0, -0.0, 1.0)))
ob_bloco_stone_wall_1239_3663_z10.location = (3.5, 3.675, 1.2)
ob_bloco_stone_wall_1239_3663_z30.parent = ob_parede_externa_sul_y3663_x1232_1239
ob_bloco_stone_wall_1239_3663_z30.matrix_parent_inverse = Matrix(((1.0, -0.0, 0.0, -0.0), (-0.0, 1.0, -0.0, -4.0), (0.0, -0.0, 1.0, -0.0), (-0.0, 0.0, -0.0, 1.0)))
ob_bloco_stone_wall_1239_3663_z30.location = (3.5, 3.675, 2.58)
ob_bloco_stone_pillar_1239_3663_z33.parent = ob_parede_externa_sul_y3663_x1232_1239
ob_bloco_stone_pillar_1239_3663_z33.matrix_parent_inverse = Matrix(((1.0, -0.0, 0.0, -0.0), (-0.0, 1.0, -0.0, -4.0), (0.0, -0.0, 1.0, -0.0), (-0.0, 0.0, -0.0, 1.0)))
ob_bloco_stone_pillar_1239_3663_z33.location = (3.5, 3.675, 3.96)
ob_parede_externa_leste_x1239_y3656_3662.location = (3.5, 0.0, 0.0)
ob_parede_externa_leste_x1239_y3656_3662.empty_display_type = 'CUBE'
ob_bloco_stone_wall_1239_3656_z10.parent = ob_parede_externa_leste_x1239_y3656_3662
ob_bloco_stone_wall_1239_3656_z10.matrix_parent_inverse = Matrix(((1.0, -0.0, 0.0, -3.5), (-0.0, 1.0, -0.0, 0.0), (0.0, -0.0, 1.0, -0.0), (-0.0, 0.0, -0.0, 1.0)))
ob_bloco_stone_wall_1239_3656_z10.location = (3.175, -3.0, 1.2)
ob_bloco_stone_wall_1239_3656_z30.parent = ob_parede_externa_leste_x1239_y3656_3662
ob_bloco_stone_wall_1239_3656_z30.matrix_parent_inverse = Matrix(((1.0, -0.0, 0.0, -3.5), (-0.0, 1.0, -0.0, 0.0), (0.0, -0.0, 1.0, -0.0), (-0.0, 0.0, -0.0, 1.0)))
ob_bloco_stone_wall_1239_3656_z30.location = (3.175, -3.0, 2.58)
ob_bloco_stone_arch_1239_3657_z10.parent = ob_parede_externa_leste_x1239_y3656_3662
ob_bloco_stone_arch_1239_3657_z10.matrix_parent_inverse = Matrix(((1.0, -0.0, 0.0, -3.5), (-0.0, 1.0, -0.0, 0.0), (0.0, -0.0, 1.0, -0.0), (-0.0, 0.0, -0.0, 1.0)))
ob_bloco_stone_arch_1239_3657_z10.location = (3.175, -2.0, 1.2)
ob_bloco_stone_wall_1239_3657_z30.parent = ob_parede_externa_leste_x1239_y3656_3662
ob_bloco_stone_wall_1239_3657_z30.matrix_parent_inverse = Matrix(((1.0, -0.0, 0.0, -3.5), (-0.0, 1.0, -0.0, 0.0), (0.0, -0.0, 1.0, -0.0), (-0.0, 0.0, -0.0, 1.0)))
ob_bloco_stone_wall_1239_3657_z30.location = (3.175, -2.0, 2.58)
ob_bloco_stone_arch_1239_3657_z33.parent = ob_parede_externa_leste_x1239_y3656_3662
ob_bloco_stone_arch_1239_3657_z33.matrix_parent_inverse = Matrix(((1.0, -0.0, 0.0, -3.5), (-0.0, 1.0, -0.0, 0.0), (0.0, -0.0, 1.0, -0.0), (-0.0, 0.0, -0.0, 1.0)))
ob_bloco_stone_arch_1239_3657_z33.location = (3.175, -2.0, 2.94)
ob_bloco_stone_wall_1239_3658_z30.parent = ob_parede_externa_leste_x1239_y3656_3662
ob_bloco_stone_wall_1239_3658_z30.matrix_parent_inverse = Matrix(((1.0, -0.0, 0.0, -3.5), (-0.0, 1.0, -0.0, 0.0), (0.0, -0.0, 1.0, -0.0), (-0.0, 0.0, -0.0, 1.0)))
ob_bloco_stone_wall_1239_3658_z30.location = (3.175, -1.0, 2.58)
ob_bloco_stone_wall_1239_3658_z33.parent = ob_parede_externa_leste_x1239_y3656_3662
ob_bloco_stone_wall_1239_3658_z33.matrix_parent_inverse = Matrix(((1.0, -0.0, 0.0, -3.5), (-0.0, 1.0, -0.0, 0.0), (0.0, -0.0, 1.0, -0.0), (-0.0, 0.0, -0.0, 1.0)))
ob_bloco_stone_wall_1239_3658_z33.location = (3.175, -1.0, 2.94)
ob_bloco_stone_arch_1239_3659_z10.parent = ob_parede_externa_leste_x1239_y3656_3662
ob_bloco_stone_arch_1239_3659_z10.matrix_parent_inverse = Matrix(((1.0, -0.0, 0.0, -3.5), (-0.0, 1.0, -0.0, 0.0), (0.0, -0.0, 1.0, -0.0), (-0.0, 0.0, -0.0, 1.0)))
ob_bloco_stone_arch_1239_3659_z10.location = (3.175, 0.0, 1.2)
ob_bloco_stone_wall_1239_3659_z30.parent = ob_parede_externa_leste_x1239_y3656_3662
ob_bloco_stone_wall_1239_3659_z30.matrix_parent_inverse = Matrix(((1.0, -0.0, 0.0, -3.5), (-0.0, 1.0, -0.0, 0.0), (0.0, -0.0, 1.0, -0.0), (-0.0, 0.0, -0.0, 1.0)))
ob_bloco_stone_wall_1239_3659_z30.location = (3.175, 0.0, 2.58)
ob_bloco_stone_arch_1239_3659_z33.parent = ob_parede_externa_leste_x1239_y3656_3662
ob_bloco_stone_arch_1239_3659_z33.matrix_parent_inverse = Matrix(((1.0, -0.0, 0.0, -3.5), (-0.0, 1.0, -0.0, 0.0), (0.0, -0.0, 1.0, -0.0), (-0.0, 0.0, -0.0, 1.0)))
ob_bloco_stone_arch_1239_3659_z33.location = (3.175, 0.0, 2.94)
ob_bloco_stone_arch_1239_3660_z10.parent = ob_parede_externa_leste_x1239_y3656_3662
ob_bloco_stone_arch_1239_3660_z10.matrix_parent_inverse = Matrix(((1.0, -0.0, 0.0, -3.5), (-0.0, 1.0, -0.0, 0.0), (0.0, -0.0, 1.0, -0.0), (-0.0, 0.0, -0.0, 1.0)))
ob_bloco_stone_arch_1239_3660_z10.location = (3.175, 1.0, 1.2)
ob_bloco_stone_wall_1239_3660_z30.parent = ob_parede_externa_leste_x1239_y3656_3662
ob_bloco_stone_wall_1239_3660_z30.matrix_parent_inverse = Matrix(((1.0, -0.0, 0.0, -3.5), (-0.0, 1.0, -0.0, 0.0), (0.0, -0.0, 1.0, -0.0), (-0.0, 0.0, -0.0, 1.0)))
ob_bloco_stone_wall_1239_3660_z30.location = (3.175, 1.0, 2.58)
ob_bloco_stone_arch_1239_3660_z33.parent = ob_parede_externa_leste_x1239_y3656_3662
ob_bloco_stone_arch_1239_3660_z33.matrix_parent_inverse = Matrix(((1.0, -0.0, 0.0, -3.5), (-0.0, 1.0, -0.0, 0.0), (0.0, -0.0, 1.0, -0.0), (-0.0, 0.0, -0.0, 1.0)))
ob_bloco_stone_arch_1239_3660_z33.location = (3.175, 1.0, 2.94)
ob_bloco_stone_wall_1239_3661_z30.parent = ob_parede_externa_leste_x1239_y3656_3662
ob_bloco_stone_wall_1239_3661_z30.matrix_parent_inverse = Matrix(((1.0, -0.0, 0.0, -3.5), (-0.0, 1.0, -0.0, 0.0), (0.0, -0.0, 1.0, -0.0), (-0.0, 0.0, -0.0, 1.0)))
ob_bloco_stone_wall_1239_3661_z30.location = (3.175, 2.0, 2.58)
ob_bloco_stone_wall_1239_3661_z33.parent = ob_parede_externa_leste_x1239_y3656_3662
ob_bloco_stone_wall_1239_3661_z33.matrix_parent_inverse = Matrix(((1.0, -0.0, 0.0, -3.5), (-0.0, 1.0, -0.0, 0.0), (0.0, -0.0, 1.0, -0.0), (-0.0, 0.0, -0.0, 1.0)))
ob_bloco_stone_wall_1239_3661_z33.location = (3.175, 2.0, 2.94)
ob_bloco_stone_arch_1239_3662_z10.parent = ob_parede_externa_leste_x1239_y3656_3662
ob_bloco_stone_arch_1239_3662_z10.matrix_parent_inverse = Matrix(((1.0, -0.0, 0.0, -3.5), (-0.0, 1.0, -0.0, 0.0), (0.0, -0.0, 1.0, -0.0), (-0.0, 0.0, -0.0, 1.0)))
ob_bloco_stone_arch_1239_3662_z10.location = (3.175, 3.0, 1.2)
ob_bloco_stone_wall_1239_3662_z30.parent = ob_parede_externa_leste_x1239_y3656_3662
ob_bloco_stone_wall_1239_3662_z30.matrix_parent_inverse = Matrix(((1.0, -0.0, 0.0, -3.5), (-0.0, 1.0, -0.0, 0.0), (0.0, -0.0, 1.0, -0.0), (-0.0, 0.0, -0.0, 1.0)))
ob_bloco_stone_wall_1239_3662_z30.location = (3.175, 3.0, 2.58)
ob_bloco_stone_arch_1239_3662_z33.parent = ob_parede_externa_leste_x1239_y3656_3662
ob_bloco_stone_arch_1239_3662_z33.matrix_parent_inverse = Matrix(((1.0, -0.0, 0.0, -3.5), (-0.0, 1.0, -0.0, 0.0), (0.0, -0.0, 1.0, -0.0), (-0.0, 0.0, -0.0, 1.0)))
ob_bloco_stone_arch_1239_3662_z33.location = (3.175, 3.0, 2.94)
ob_escadas_corrim_os.location = (0.0, 0.0, 0.0)
ob_escadas_corrim_os.empty_display_type = 'CUBE'
ob_degrau_1234_3655_z10.parent = ob_escadas_corrim_os
ob_degrau_1234_3655_z10.location = (-1.5, -4.0, 0.125)
ob_degrau_1235_3655_z10.parent = ob_escadas_corrim_os
ob_degrau_1235_3655_z10.location = (-0.5, -4.0, 0.125)
ob_degrau_1236_3655_z10.parent = ob_escadas_corrim_os
ob_degrau_1236_3655_z10.location = (0.5, -4.0, 0.125)
ob_degrau_1237_3655_z10.parent = ob_escadas_corrim_os
ob_degrau_1237_3655_z10.location = (1.5, -4.0, 0.125)

# ---- collection membership
col_01_paredes_externas.objects.link(ob_parede_externa_norte_y3655_x1239_1239)
col_01_paredes_externas.objects.link(ob_bloco_stone_post_1239_3655_z10)
col_01_paredes_externas.objects.link(ob_bloco_stone_post_1239_3655_z30)
col_01_paredes_externas.objects.link(ob_bloco_stone_pillar_1239_3655_z33)
col_01_paredes_externas.objects.link(ob_parede_externa_sul_y3663_x1232_1239)
col_01_paredes_externas.objects.link(ob_bloco_stone_arch_1232_3663_z10)
col_01_paredes_externas.objects.link(ob_bloco_stone_wall_1232_3663_z30)
col_01_paredes_externas.objects.link(ob_bloco_stone_arch_1232_3663_z33)
col_01_paredes_externas.objects.link(ob_bloco_stone_wall_1233_3663_z30)
col_01_paredes_externas.objects.link(ob_bloco_stone_wall_1233_3663_z33)
col_01_paredes_externas.objects.link(ob_bloco_stone_arch_1234_3663_z10)
col_01_paredes_externas.objects.link(ob_bloco_stone_wall_1234_3663_z30)
col_01_paredes_externas.objects.link(ob_bloco_stone_arch_1234_3663_z33)
col_01_paredes_externas.objects.link(ob_bloco_stone_wall_1235_3663_z10)
col_01_paredes_externas.objects.link(ob_bloco_stone_wall_1235_3663_z29)
col_01_paredes_externas.objects.link(ob_bloco_stone_wall_1236_3663_z10)
col_01_paredes_externas.objects.link(ob_bloco_stone_wall_1236_3663_z29)
col_01_paredes_externas.objects.link(ob_bloco_stone_wall_1237_3663_z10)
col_01_paredes_externas.objects.link(ob_bloco_stone_wall_1237_3663_z29)
col_01_paredes_externas.objects.link(ob_bloco_stone_wall_1238_3663_z10)
col_01_paredes_externas.objects.link(ob_bloco_stone_wall_1238_3663_z29)
col_01_paredes_externas.objects.link(ob_bloco_stone_wall_1239_3663_z10)
col_01_paredes_externas.objects.link(ob_bloco_stone_wall_1239_3663_z30)
col_01_paredes_externas.objects.link(ob_bloco_stone_pillar_1239_3663_z33)
col_01_paredes_externas.objects.link(ob_parede_externa_leste_x1239_y3656_3662)
col_01_paredes_externas.objects.link(ob_bloco_stone_wall_1239_3656_z10)
col_01_paredes_externas.objects.link(ob_bloco_stone_wall_1239_3656_z30)
col_01_paredes_externas.objects.link(ob_bloco_stone_arch_1239_3657_z10)
col_01_paredes_externas.objects.link(ob_bloco_stone_wall_1239_3657_z30)
col_01_paredes_externas.objects.link(ob_bloco_stone_arch_1239_3657_z33)
col_01_paredes_externas.objects.link(ob_bloco_stone_wall_1239_3658_z30)
col_01_paredes_externas.objects.link(ob_bloco_stone_wall_1239_3658_z33)
col_01_paredes_externas.objects.link(ob_bloco_stone_arch_1239_3659_z10)
col_01_paredes_externas.objects.link(ob_bloco_stone_wall_1239_3659_z30)
col_01_paredes_externas.objects.link(ob_bloco_stone_arch_1239_3659_z33)
col_01_paredes_externas.objects.link(ob_bloco_stone_arch_1239_3660_z10)
col_01_paredes_externas.objects.link(ob_bloco_stone_wall_1239_3660_z30)
col_01_paredes_externas.objects.link(ob_bloco_stone_arch_1239_3660_z33)
col_01_paredes_externas.objects.link(ob_bloco_stone_wall_1239_3661_z30)
col_01_paredes_externas.objects.link(ob_bloco_stone_wall_1239_3661_z33)
col_01_paredes_externas.objects.link(ob_bloco_stone_arch_1239_3662_z10)
col_01_paredes_externas.objects.link(ob_bloco_stone_wall_1239_3662_z30)
col_01_paredes_externas.objects.link(ob_bloco_stone_arch_1239_3662_z33)
col_03_pisos_escadas.objects.link(ob_escadas_corrim_os)
col_03_pisos_escadas.objects.link(ob_degrau_1234_3655_z10)
col_03_pisos_escadas.objects.link(ob_degrau_1235_3655_z10)
col_03_pisos_escadas.objects.link(ob_degrau_1236_3655_z10)
col_03_pisos_escadas.objects.link(ob_degrau_1237_3655_z10)

# ---- scene / render settings (as saved in the file)
scene.frame_start = 1; scene.frame_end = 250; scene.frame_set(1)
scene.render.engine = 'BLENDER_EEVEE_NEXT'
scene.render.bake_bias = 0.0
scene.render.bake_samples = 0
scene.cycles.sampling_pattern = 'TABULATED_SOBOL'
scene.eevee.use_volume_custom_range = False
bpy.context.view_layer.update()

# ---- added for rendering (the .blend has no active camera and no usable light): camera, sun + grey world if the file has none
cam_auto = bpy.data.cameras.new('AutoCamera')
cam_auto.lens = 50.0
cam_auto.sensor_width = 36.0
cam_auto.clip_end = 1000.0
ob_auto_camera = bpy.data.objects.new('AutoCamera', cam_auto)
scene.collection.objects.link(ob_auto_camera)
ob_auto_camera.location = (11.716, -14.3842, 11.9528)
ob_auto_camera.rotation_euler = (1.09748, -7.21219e-08, 0.694738)
scene.camera = ob_auto_camera
light_auto_sun = bpy.data.lights.new('AutoSun', 'SUN')
light_auto_sun.energy = 3.0
light_auto_sun.angle = 0.0523599
ob_auto_sun = bpy.data.objects.new('AutoSun', light_auto_sun)
scene.collection.objects.link(ob_auto_sun)
ob_auto_sun.rotation_euler = (0.872665, 0.174533, 0.523599)
if scene.world is None:
    world_auto = bpy.data.worlds.new('AutoWorld')
    world_auto.color = (0.3, 0.3, 0.3)
    scene.world = world_auto
bpy.context.view_layer.update()

